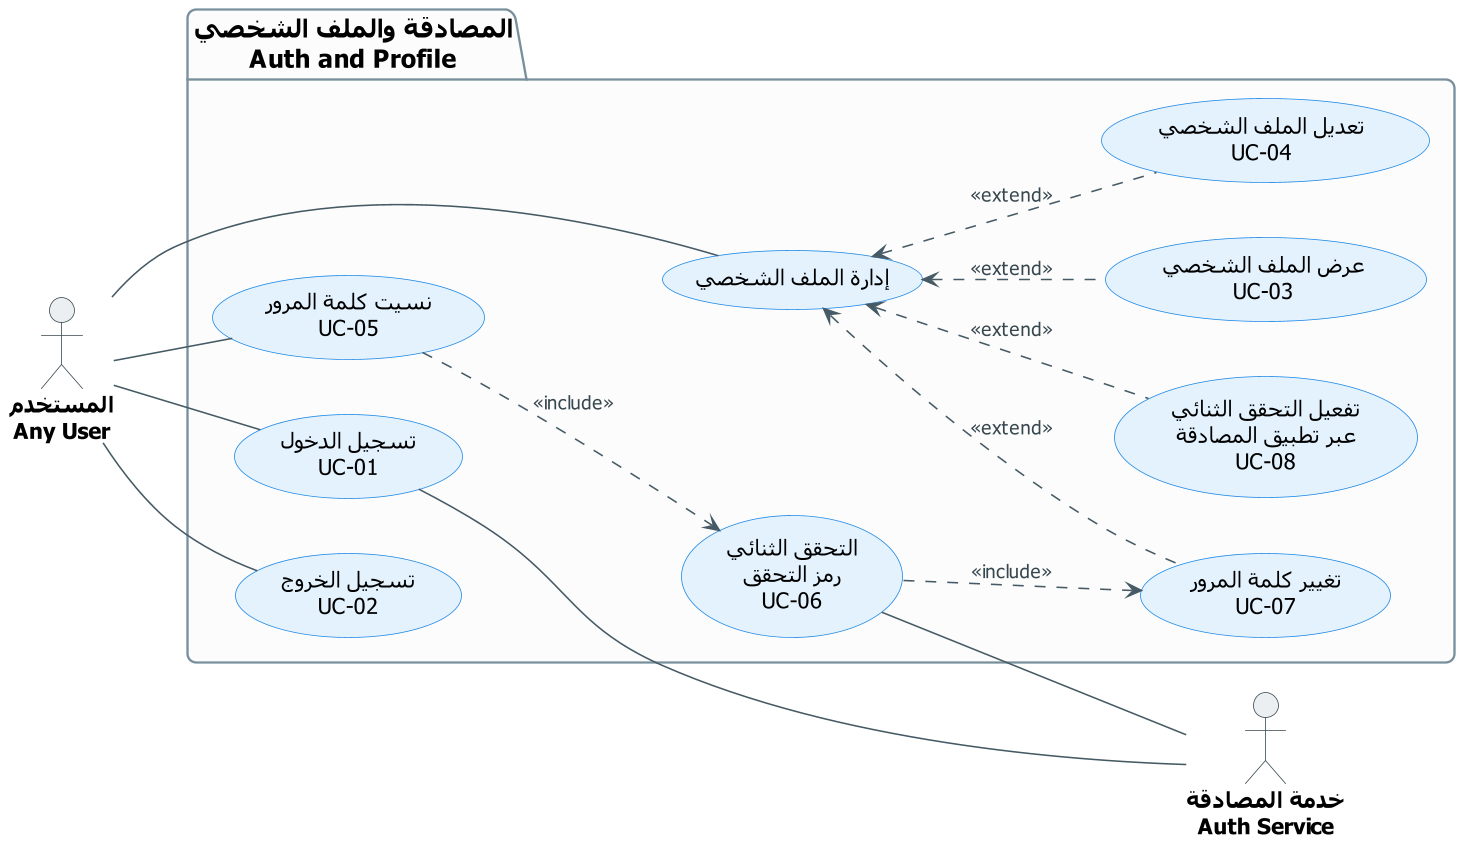

The diagram above was rendered by PlantUML. Its source (embedded in the PNG):
@startuml UCD-01-auth
' ===== النمط الموحّد (انسخه مع المخطط) =====
skinparam dpi 150
skinparam defaultFontName Tahoma
skinparam shadowing false
skinparam roundcorner 12
skinparam defaultTextAlignment center
skinparam ArrowColor #455A64
skinparam ArrowFontSize 12
skinparam ArrowFontColor #37474F
skinparam actor {
  BorderColor #37474F
  BackgroundColor #ECEFF1
  FontSize 14
  FontStyle bold
}
skinparam usecase {
  BackgroundColor #E3F2FD
  BorderColor #1E88E5
  FontSize 14
}
skinparam package {
  BackgroundColor #FCFCFC
  BorderColor #78909C
  FontSize 16
  FontStyle bold
}
left to right direction
' ===== المخطط =====

actor "المستخدم\nAny User" as USER
actor "خدمة المصادقة\nAuth Service" as AUTH

package "المصادقة والملف الشخصي\nAuth and Profile" {
  usecase "تسجيل الدخول\nUC-01" as UC01
  usecase "تسجيل الخروج\nUC-02" as UC02
  usecase "إدارة الملف الشخصي" as PROFILE
  usecase "عرض الملف الشخصي\nUC-03" as UC03
  usecase "تعديل الملف الشخصي\nUC-04" as UC04
  usecase "تغيير كلمة المرور\nUC-07" as UC07
  usecase "تفعيل التحقق الثنائي\nعبر تطبيق المصادقة\nUC-08" as UC08
  usecase "نسيت كلمة المرور\nUC-05" as UC05
  usecase "التحقق الثنائي\nرمز التحقق\nUC-06" as UC06
}

USER -- UC01
USER -- UC02
USER -- PROFILE
USER -- UC05

PROFILE <.. UC03 : <<extend>>
PROFILE <.. UC04 : <<extend>>
PROFILE <.. UC08 : <<extend>>
PROFILE <.. UC07 : <<extend>>
UC05 ..> UC06 : <<include>>
UC06 ..> UC07 : <<include>>

UC01 --- AUTH
UC06 -- AUTH
@enduml